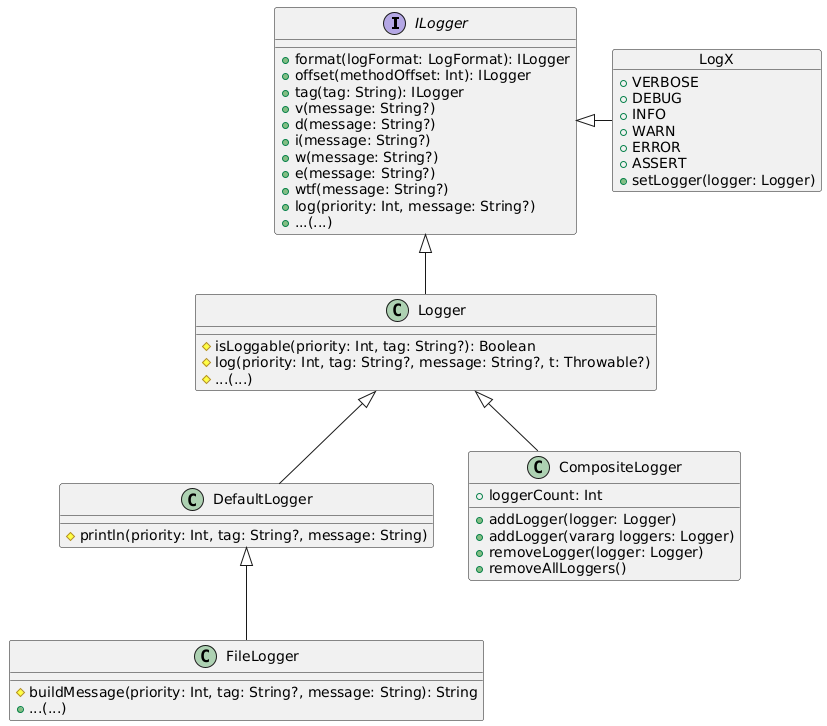

The diagram above was rendered by PlantUML. Its source (embedded in the PNG):
@startuml
interface ILogger {
    +format(logFormat: LogFormat): ILogger
    +offset(methodOffset: Int): ILogger
    +tag(tag: String): ILogger
    +v(message: String?)
    +d(message: String?)
    +i(message: String?)
    +w(message: String?)
    +e(message: String?)
    +wtf(message: String?)
    +log(priority: Int, message: String?)
    +...(...)
}

class Logger {
    #isLoggable(priority: Int, tag: String?): Boolean
    #log(priority: Int, tag: String?, message: String?, t: Throwable?)
    #...(...)
}

class DefaultLogger {
    #println(priority: Int, tag: String?, message: String)
}

class FileLogger {
    #buildMessage(priority: Int, tag: String?, message: String): String
    +...(...)
}

class CompositeLogger {
    +loggerCount: Int

    +addLogger(logger: Logger)
    +addLogger(vararg loggers: Logger)
    +removeLogger(logger: Logger)
    +removeAllLoggers()
}

object LogX {
    +VERBOSE
    +DEBUG
    +INFO
    +WARN
    +ERROR
    +ASSERT
    +setLogger(logger: Logger)
}

ILogger <|-- Logger

Logger <|-- CompositeLogger

Logger <|-- DefaultLogger

DefaultLogger <|-- FileLogger

ILogger <|- LogX
@enduml